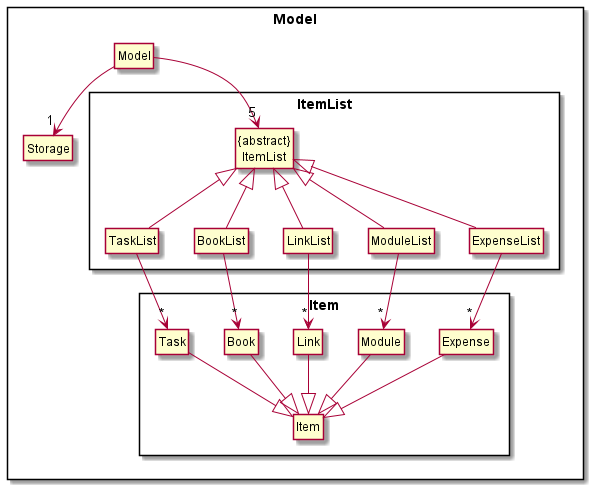

The diagram above was rendered by PlantUML. Its source (embedded in the PNG):
@startuml

skinparam packageStyle rectangle
skinparam classAttributeIconSize 0
hide circle
hide members

package Model {
    class Model
    class Storage
    package ItemList {
        class "{abstract}\nItemList" as ItemList
        class TaskList
        class BookList
        class LinkList
        class ModuleList
        class ExpenseList
    }
    package Item {
        class Task
        class Book
        class Link
        class Module
        class Expense
        class Item
    }
}

Model --> "1" Storage
Model --> "5" ItemList

TaskList -up-|> ItemList
BookList -up-|> ItemList
LinkList -up-|> ItemList
ModuleList -up-|> ItemList
ExpenseList -up-|> ItemList

TaskList -down-> "*" Task
BookList -down-> "*" Book
LinkList -down-> "*" Link
ModuleList -down-> "*" Module
ExpenseList -down-> "*" Expense

Task --|> Item
Book --|> Item
Link --|> Item
Module --|> Item
Expense --|> Item

@enduml